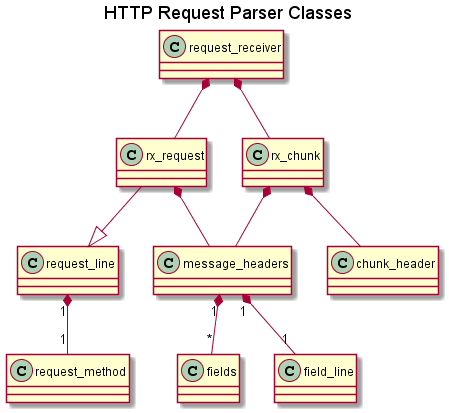

The diagram above was rendered by PlantUML. Its source (embedded in the PNG):
@startuml

'Copyright (c) 2013-2015 Ken Barker

title HTTP Request Parser Classes

request_receiver *-- rx_request
request_receiver *-- rx_chunk

rx_request --|> request_line
rx_request *-- message_headers

request_line "1" *-- "1" request_method

rx_chunk *-- chunk_header
rx_chunk *-- message_headers
message_headers "1" *-- "*" fields
message_headers "1" *-- "1" field_line

@enduml